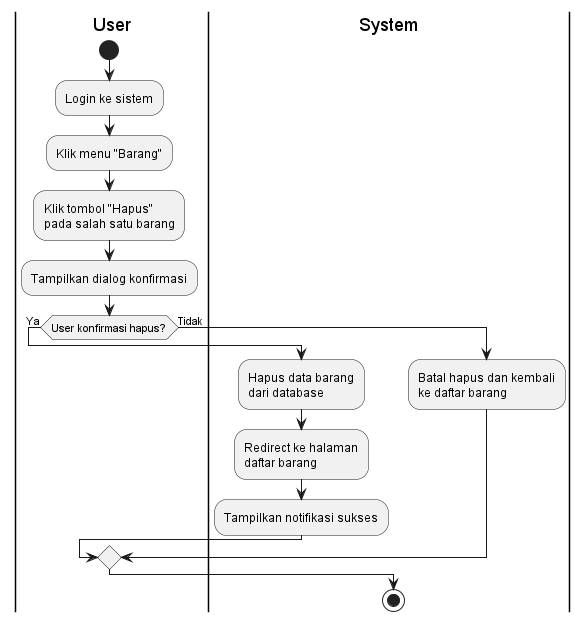

The diagram above was rendered by PlantUML. Its source (embedded in the PNG):
@startuml
|User|
start
:Login ke sistem;
:Klik menu "Barang";
:Klik tombol "Hapus"\npada salah satu barang;
:Tampilkan dialog konfirmasi;

if (User konfirmasi hapus?) then (Ya)
  |System|
  :Hapus data barang\ndari database;
  :Redirect ke halaman\ndaftar barang;
  :Tampilkan notifikasi sukses;
else (Tidak)
  :Batal hapus dan kembali\nke daftar barang;
endif

stop
@enduml